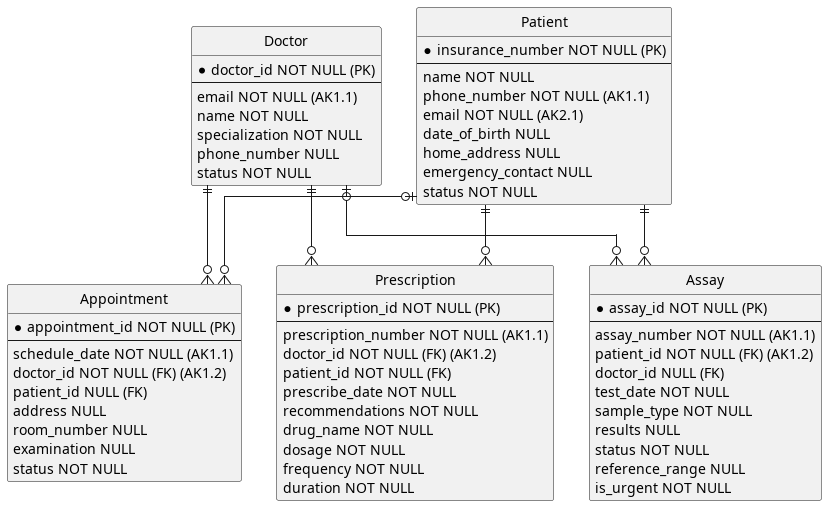

The diagram above was rendered by PlantUML. Its source (embedded in the PNG):
@startuml "Hospital Relational Diagram from Semantic Model"

hide circle
skinparam linetype ortho
skinparam fixCircleLabelOverlapping true

entity Doctor {
  *doctor_id NOT NULL (PK)
  --
  email NOT NULL (AK1.1)
  name NOT NULL
  specialization NOT NULL
  phone_number NULL
  status NOT NULL
}

entity Appointment {
  *appointment_id NOT NULL (PK)
  --
  schedule_date NOT NULL (AK1.1)
  doctor_id NOT NULL (FK) (AK1.2)
  patient_id NULL (FK)
  address NULL
  room_number NULL
  examination NULL
  status NOT NULL
}

entity Prescription {
  *prescription_id NOT NULL (PK)
  --
  prescription_number NOT NULL (AK1.1)
  doctor_id NOT NULL (FK) (AK1.2)
  patient_id NOT NULL (FK)
  prescribe_date NOT NULL
  recommendations NOT NULL
  drug_name NOT NULL
  dosage NOT NULL
  frequency NOT NULL
  duration NOT NULL
}

entity Patient {
  *insurance_number NOT NULL (PK)
  --
  name NOT NULL
  phone_number NOT NULL (AK1.1)
  email NOT NULL (AK2.1)
  date_of_birth NULL
  home_address NULL
  emergency_contact NULL
  status NOT NULL
}

entity Assay {
  *assay_id NOT NULL (PK)
  --
  assay_number NOT NULL (AK1.1)
  patient_id NOT NULL (FK) (AK1.2)
  doctor_id NULL (FK)
  test_date NOT NULL
  sample_type NOT NULL
  results NULL
  status NOT NULL
  reference_range NULL
  is_urgent NOT NULL
}

Doctor ||--o{ Appointment
Doctor ||--o{ Prescription
Doctor |o--o{ Assay

Patient |o--o{ Appointment
Patient ||--o{ Prescription
Patient ||--o{ Assay

@enduml